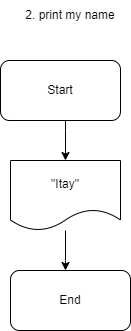

The diagram above was exported from draw.io. Its source (the exported page's mxGraphModel, read from the mxfile embedded in the PNG):
<mxGraphModel dx="407" dy="441" grid="1" gridSize="10" guides="1" tooltips="1" connect="1" arrows="1" fold="1" page="1" pageScale="1" pageWidth="850" pageHeight="1100" math="0" shadow="0">
  <root>
    <mxCell id="0" />
    <mxCell id="1" parent="0" />
    <mxCell id="24lvV09j2VHUAjs1KWGv-9" value="" style="edgeStyle=orthogonalEdgeStyle;rounded=0;orthogonalLoop=1;jettySize=auto;html=1;" edge="1" parent="1" source="24lvV09j2VHUAjs1KWGv-1" target="24lvV09j2VHUAjs1KWGv-8">
      <mxGeometry relative="1" as="geometry">
        <Array as="points">
          <mxPoint x="105" y="160" />
          <mxPoint x="105" y="160" />
        </Array>
      </mxGeometry>
    </mxCell>
    <mxCell id="24lvV09j2VHUAjs1KWGv-1" value="Start" style="rounded=1;whiteSpace=wrap;html=1;" vertex="1" parent="1">
      <mxGeometry x="40" y="90" width="120" height="60" as="geometry" />
    </mxCell>
    <mxCell id="24lvV09j2VHUAjs1KWGv-2" value="End" style="rounded=1;whiteSpace=wrap;html=1;" vertex="1" parent="1">
      <mxGeometry x="50" y="300" width="120" height="60" as="geometry" />
    </mxCell>
    <mxCell id="24lvV09j2VHUAjs1KWGv-7" value="2. print my name" style="text;html=1;align=center;verticalAlign=middle;whiteSpace=wrap;rounded=0;" vertex="1" parent="1">
      <mxGeometry x="55" y="30" width="110" height="30" as="geometry" />
    </mxCell>
    <mxCell id="24lvV09j2VHUAjs1KWGv-11" value="" style="edgeStyle=orthogonalEdgeStyle;rounded=0;orthogonalLoop=1;jettySize=auto;html=1;" edge="1" parent="1" source="24lvV09j2VHUAjs1KWGv-8" target="24lvV09j2VHUAjs1KWGv-2">
      <mxGeometry relative="1" as="geometry">
        <Array as="points">
          <mxPoint x="105" y="290" />
          <mxPoint x="105" y="290" />
        </Array>
      </mxGeometry>
    </mxCell>
    <mxCell id="24lvV09j2VHUAjs1KWGv-8" value="&quot;Itay&quot;" style="shape=document;whiteSpace=wrap;html=1;boundedLbl=1;" vertex="1" parent="1">
      <mxGeometry x="50" y="190" width="110" height="70" as="geometry" />
    </mxCell>
  </root>
</mxGraphModel>